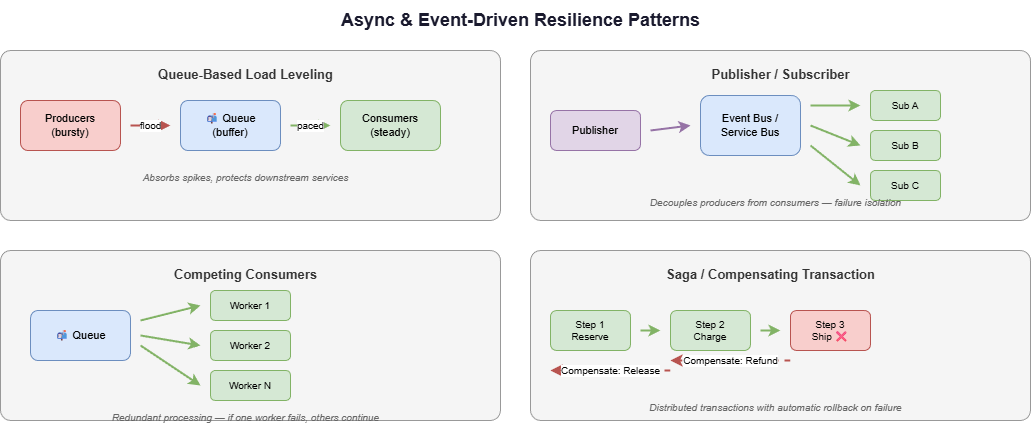

The diagram above was exported from draw.io. Its source (the exported page's mxGraphModel, read from the mxfile embedded in the PNG):
<mxGraphModel dx="554" dy="149" grid="1" gridSize="10" guides="1" tooltips="1" connect="1" arrows="1" fold="1" page="1" pageScale="1" pageWidth="1100" pageHeight="500" math="0" shadow="0">
  <root>
    <mxCell id="0" />
    <mxCell id="1" parent="0" />
    <mxCell id="2" value="&lt;b&gt;Async &amp; Event-Driven Resilience Patterns&lt;/b&gt;" style="text;html=1;align=center;verticalAlign=middle;fontSize=18;fontColor=#1a1a2e;" parent="1" vertex="1">
      <mxGeometry x="250" y="10" width="600" height="40" as="geometry" />
    </mxCell>
    <mxCell id="10" value="" style="rounded=1;whiteSpace=wrap;html=1;fillColor=#f5f5f5;strokeColor=#999;arcSize=6;" parent="1" vertex="1">
      <mxGeometry x="30" y="60" width="500" height="170" as="geometry" />
    </mxCell>
    <mxCell id="11" value="&lt;b&gt;Queue-Based Load Leveling&lt;/b&gt;" style="text;html=1;align=center;fontSize=13;fontColor=#333;" parent="1" vertex="1">
      <mxGeometry x="150" y="70" width="250" height="25" as="geometry" />
    </mxCell>
    <mxCell id="12" value="Producers&lt;br&gt;(bursty)" style="rounded=1;whiteSpace=wrap;html=1;fillColor=#f8cecc;strokeColor=#b85450;fontSize=11;" parent="1" vertex="1">
      <mxGeometry x="50" y="110" width="100" height="50" as="geometry" />
    </mxCell>
    <mxCell id="13" value="📬 Queue&lt;br&gt;(buffer)" style="rounded=1;whiteSpace=wrap;html=1;fillColor=#dae8fc;strokeColor=#6c8ebf;fontSize=11;" parent="1" vertex="1">
      <mxGeometry x="210" y="110" width="100" height="50" as="geometry" />
    </mxCell>
    <mxCell id="14" value="Consumers&lt;br&gt;(steady)" style="rounded=1;whiteSpace=wrap;html=1;fillColor=#d5e8d4;strokeColor=#82b366;fontSize=11;" parent="1" vertex="1">
      <mxGeometry x="370" y="110" width="100" height="50" as="geometry" />
    </mxCell>
    <mxCell id="15" value="flood" style="endArrow=classic;html=1;strokeWidth=2;strokeColor=#b85450;fontSize=10;" parent="1" edge="1">
      <mxGeometry relative="1" as="geometry">
        <mxPoint x="160" y="135" as="sourcePoint" />
        <mxPoint x="200" y="135" as="targetPoint" />
      </mxGeometry>
    </mxCell>
    <mxCell id="16" value="paced" style="endArrow=classic;html=1;strokeWidth=2;strokeColor=#82b366;fontSize=10;" parent="1" edge="1">
      <mxGeometry relative="1" as="geometry">
        <mxPoint x="320" y="135" as="sourcePoint" />
        <mxPoint x="360" y="135" as="targetPoint" />
      </mxGeometry>
    </mxCell>
    <mxCell id="17" value="Absorbs spikes, protects downstream services" style="text;html=1;align=center;fontSize=10;fontColor=#666;fontStyle=2;" parent="1" vertex="1">
      <mxGeometry x="100" y="175" width="350" height="20" as="geometry" />
    </mxCell>
    <mxCell id="20" value="" style="rounded=1;whiteSpace=wrap;html=1;fillColor=#f5f5f5;strokeColor=#999;arcSize=6;" parent="1" vertex="1">
      <mxGeometry x="560" y="60" width="500" height="170" as="geometry" />
    </mxCell>
    <mxCell id="21" value="&lt;b&gt;Publisher / Subscriber&lt;/b&gt;" style="text;html=1;align=center;fontSize=13;fontColor=#333;" parent="1" vertex="1">
      <mxGeometry x="700" y="70" width="220" height="25" as="geometry" />
    </mxCell>
    <mxCell id="22" value="Publisher" style="rounded=1;whiteSpace=wrap;html=1;fillColor=#e1d5e7;strokeColor=#9673a6;fontSize=11;" parent="1" vertex="1">
      <mxGeometry x="580" y="120" width="90" height="40" as="geometry" />
    </mxCell>
    <mxCell id="23" value="Event Bus /&lt;br&gt;Service Bus" style="rounded=1;whiteSpace=wrap;html=1;fillColor=#dae8fc;strokeColor=#6c8ebf;fontSize=11;" parent="1" vertex="1">
      <mxGeometry x="730" y="105" width="100" height="60" as="geometry" />
    </mxCell>
    <mxCell id="24" value="Sub A" style="rounded=1;whiteSpace=wrap;html=1;fillColor=#d5e8d4;strokeColor=#82b366;fontSize=10;" parent="1" vertex="1">
      <mxGeometry x="900" y="100" width="70" height="30" as="geometry" />
    </mxCell>
    <mxCell id="25" value="Sub B" style="rounded=1;whiteSpace=wrap;html=1;fillColor=#d5e8d4;strokeColor=#82b366;fontSize=10;" parent="1" vertex="1">
      <mxGeometry x="900" y="140" width="70" height="30" as="geometry" />
    </mxCell>
    <mxCell id="26" value="Sub C" style="rounded=1;whiteSpace=wrap;html=1;fillColor=#d5e8d4;strokeColor=#82b366;fontSize=10;" parent="1" vertex="1">
      <mxGeometry x="900" y="180" width="70" height="30" as="geometry" />
    </mxCell>
    <mxCell id="27" value="" style="endArrow=classic;html=1;strokeWidth=2;strokeColor=#9673a6;" parent="1" edge="1">
      <mxGeometry relative="1" as="geometry">
        <mxPoint x="680" y="140" as="sourcePoint" />
        <mxPoint x="720" y="135" as="targetPoint" />
      </mxGeometry>
    </mxCell>
    <mxCell id="28" value="" style="endArrow=classic;html=1;strokeWidth=2;strokeColor=#82b366;" parent="1" edge="1">
      <mxGeometry relative="1" as="geometry">
        <mxPoint x="840" y="115" as="sourcePoint" />
        <mxPoint x="890" y="115" as="targetPoint" />
      </mxGeometry>
    </mxCell>
    <mxCell id="29" value="" style="endArrow=classic;html=1;strokeWidth=2;strokeColor=#82b366;" parent="1" edge="1">
      <mxGeometry relative="1" as="geometry">
        <mxPoint x="840" y="135" as="sourcePoint" />
        <mxPoint x="890" y="155" as="targetPoint" />
      </mxGeometry>
    </mxCell>
    <mxCell id="290" value="" style="endArrow=classic;html=1;strokeWidth=2;strokeColor=#82b366;" parent="1" edge="1">
      <mxGeometry relative="1" as="geometry">
        <mxPoint x="840" y="155" as="sourcePoint" />
        <mxPoint x="890" y="195" as="targetPoint" />
      </mxGeometry>
    </mxCell>
    <mxCell id="291" value="Decouples producers from consumers — failure isolation" style="text;html=1;align=center;fontSize=10;fontColor=#666;fontStyle=2;" parent="1" vertex="1">
      <mxGeometry x="630" y="200" width="350" height="20" as="geometry" />
    </mxCell>
    <mxCell id="30" value="" style="rounded=1;whiteSpace=wrap;html=1;fillColor=#f5f5f5;strokeColor=#999;arcSize=6;" parent="1" vertex="1">
      <mxGeometry x="30" y="260" width="500" height="170" as="geometry" />
    </mxCell>
    <mxCell id="31" value="&lt;b&gt;Competing Consumers&lt;/b&gt;" style="text;html=1;align=center;fontSize=13;fontColor=#333;" parent="1" vertex="1">
      <mxGeometry x="150" y="270" width="250" height="25" as="geometry" />
    </mxCell>
    <mxCell id="32" value="📬 Queue" style="rounded=1;whiteSpace=wrap;html=1;fillColor=#dae8fc;strokeColor=#6c8ebf;fontSize=11;" parent="1" vertex="1">
      <mxGeometry x="60" y="320" width="100" height="50" as="geometry" />
    </mxCell>
    <mxCell id="33" value="Worker 1" style="rounded=1;whiteSpace=wrap;html=1;fillColor=#d5e8d4;strokeColor=#82b366;fontSize=10;" parent="1" vertex="1">
      <mxGeometry x="240" y="300" width="80" height="30" as="geometry" />
    </mxCell>
    <mxCell id="34" value="Worker 2" style="rounded=1;whiteSpace=wrap;html=1;fillColor=#d5e8d4;strokeColor=#82b366;fontSize=10;" parent="1" vertex="1">
      <mxGeometry x="240" y="340" width="80" height="30" as="geometry" />
    </mxCell>
    <mxCell id="35" value="Worker N" style="rounded=1;whiteSpace=wrap;html=1;fillColor=#d5e8d4;strokeColor=#82b366;fontSize=10;" parent="1" vertex="1">
      <mxGeometry x="240" y="380" width="80" height="30" as="geometry" />
    </mxCell>
    <mxCell id="36" value="" style="endArrow=classic;html=1;strokeWidth=2;strokeColor=#82b366;" parent="1" edge="1">
      <mxGeometry relative="1" as="geometry">
        <mxPoint x="170" y="330" as="sourcePoint" />
        <mxPoint x="230" y="315" as="targetPoint" />
      </mxGeometry>
    </mxCell>
    <mxCell id="37" value="" style="endArrow=classic;html=1;strokeWidth=2;strokeColor=#82b366;" parent="1" edge="1">
      <mxGeometry relative="1" as="geometry">
        <mxPoint x="170" y="345" as="sourcePoint" />
        <mxPoint x="230" y="355" as="targetPoint" />
      </mxGeometry>
    </mxCell>
    <mxCell id="38" value="" style="endArrow=classic;html=1;strokeWidth=2;strokeColor=#82b366;" parent="1" edge="1">
      <mxGeometry relative="1" as="geometry">
        <mxPoint x="170" y="355" as="sourcePoint" />
        <mxPoint x="230" y="395" as="targetPoint" />
      </mxGeometry>
    </mxCell>
    <mxCell id="39" value="Redundant processing — if one worker fails, others continue" style="text;html=1;align=center;fontSize=10;fontColor=#666;fontStyle=2;" parent="1" vertex="1">
      <mxGeometry x="100" y="415" width="350" height="20" as="geometry" />
    </mxCell>
    <mxCell id="50" value="" style="rounded=1;whiteSpace=wrap;html=1;fillColor=#f5f5f5;strokeColor=#999;arcSize=6;" parent="1" vertex="1">
      <mxGeometry x="560" y="260" width="500" height="170" as="geometry" />
    </mxCell>
    <mxCell id="51" value="&lt;b&gt;Saga / Compensating Transaction&lt;/b&gt;" style="text;html=1;align=center;fontSize=13;fontColor=#333;" parent="1" vertex="1">
      <mxGeometry x="650" y="270" width="300" height="25" as="geometry" />
    </mxCell>
    <mxCell id="52" value="Step 1&lt;br&gt;Reserve" style="rounded=1;whiteSpace=wrap;html=1;fillColor=#d5e8d4;strokeColor=#82b366;fontSize=10;" parent="1" vertex="1">
      <mxGeometry x="580" y="320" width="80" height="40" as="geometry" />
    </mxCell>
    <mxCell id="53" value="Step 2&lt;br&gt;Charge" style="rounded=1;whiteSpace=wrap;html=1;fillColor=#d5e8d4;strokeColor=#82b366;fontSize=10;" parent="1" vertex="1">
      <mxGeometry x="700" y="320" width="80" height="40" as="geometry" />
    </mxCell>
    <mxCell id="54" value="Step 3&lt;br&gt;Ship ❌" style="rounded=1;whiteSpace=wrap;html=1;fillColor=#f8cecc;strokeColor=#b85450;fontSize=10;" parent="1" vertex="1">
      <mxGeometry x="820" y="320" width="80" height="40" as="geometry" />
    </mxCell>
    <mxCell id="55" value="" style="endArrow=classic;html=1;strokeWidth=2;strokeColor=#82b366;" parent="1" edge="1">
      <mxGeometry relative="1" as="geometry">
        <mxPoint x="670" y="340" as="sourcePoint" />
        <mxPoint x="690" y="340" as="targetPoint" />
      </mxGeometry>
    </mxCell>
    <mxCell id="56" value="" style="endArrow=classic;html=1;strokeWidth=2;strokeColor=#82b366;" parent="1" edge="1">
      <mxGeometry relative="1" as="geometry">
        <mxPoint x="790" y="340" as="sourcePoint" />
        <mxPoint x="810" y="340" as="targetPoint" />
      </mxGeometry>
    </mxCell>
    <mxCell id="57" value="Compensate: Refund" style="endArrow=classic;html=1;strokeWidth=2;strokeColor=#b85450;dashed=1;fontSize=10;" parent="1" edge="1">
      <mxGeometry relative="1" as="geometry">
        <mxPoint x="820" y="370" as="sourcePoint" />
        <mxPoint x="700" y="370" as="targetPoint" />
      </mxGeometry>
    </mxCell>
    <mxCell id="58" value="Compensate: Release" style="endArrow=classic;html=1;strokeWidth=2;strokeColor=#b85450;dashed=1;fontSize=10;" parent="1" edge="1">
      <mxGeometry relative="1" as="geometry">
        <mxPoint x="700" y="380" as="sourcePoint" />
        <mxPoint x="580" y="380" as="targetPoint" />
      </mxGeometry>
    </mxCell>
    <mxCell id="59" value="Distributed transactions with automatic rollback on failure" style="text;html=1;align=center;fontSize=10;fontColor=#666;fontStyle=2;" parent="1" vertex="1">
      <mxGeometry x="630" y="405" width="350" height="20" as="geometry" />
    </mxCell>
  </root>
</mxGraphModel>